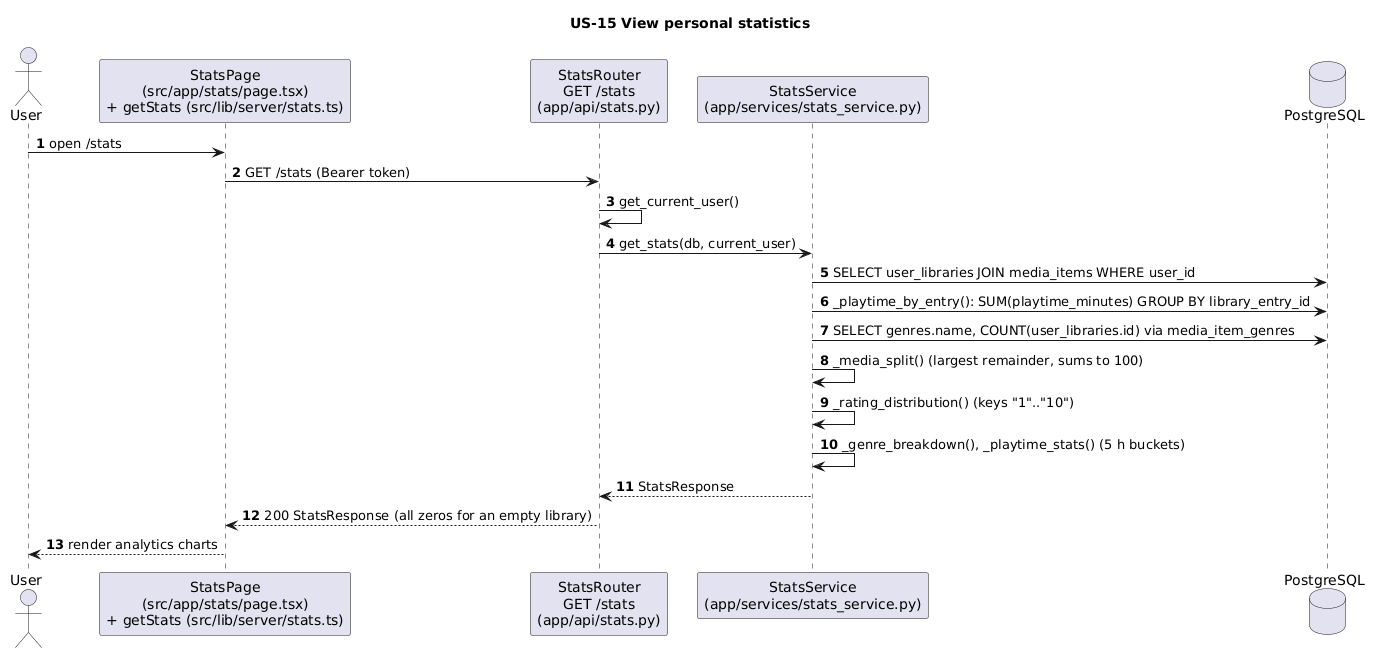

The diagram above was rendered by PlantUML. Its source (embedded in the PNG):
@startuml 09-us15-stats
title US-15 View personal statistics
skinparam shadowing false
skinparam defaultFontName Helvetica
skinparam sequenceMessageAlign left
autonumber
actor User
participant "StatsPage\n(src/app/stats/page.tsx)\n+ getStats (src/lib/server/stats.ts)" as FE
participant "StatsRouter\nGET /stats\n(app/api/stats.py)" as API
participant "StatsService\n(app/services/stats_service.py)" as SVC
database PostgreSQL as DB

User -> FE : open /stats
FE -> API : GET /stats (Bearer token)
API -> API : get_current_user()
API -> SVC : get_stats(db, current_user)
SVC -> DB : SELECT user_libraries JOIN media_items WHERE user_id
SVC -> DB : _playtime_by_entry(): SUM(playtime_minutes) GROUP BY library_entry_id
SVC -> DB : SELECT genres.name, COUNT(user_libraries.id) via media_item_genres
SVC -> SVC : _media_split() (largest remainder, sums to 100)
SVC -> SVC : _rating_distribution() (keys "1".."10")
SVC -> SVC : _genre_breakdown(), _playtime_stats() (5 h buckets)
SVC --> API : StatsResponse
API --> FE : 200 StatsResponse (all zeros for an empty library)
FE --> User : render analytics charts
@enduml